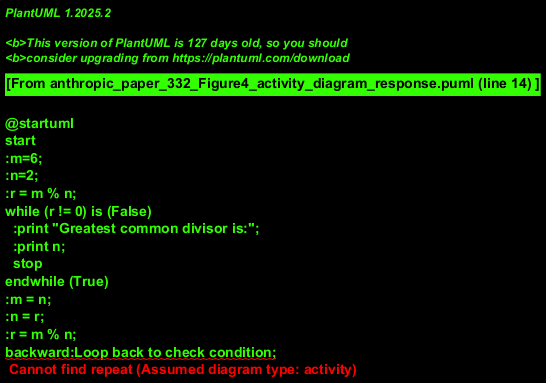

The diagram above was rendered by PlantUML. Its source (embedded in the PNG):
@startuml
start
:m=6;
:n=2;
:r = m % n;
while (r != 0) is (False)
  :print "Greatest common divisor is:";
  :print n;
  stop
endwhile (True)
:m = n;
:n = r;
:r = m % n;
backward:Loop back to check condition;
stop
note right
  This is the Euclidean algorithm 
  for finding GCD of two numbers
end note
@enduml